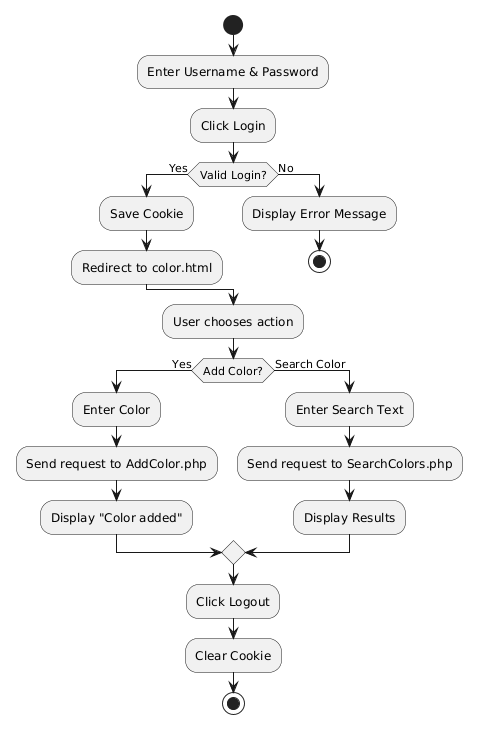

The diagram above was rendered by PlantUML. Its source (embedded in the PNG):
@startuml
start

:Enter Username & Password;
:Click Login;

if (Valid Login?) then (Yes)
  :Save Cookie;
  :Redirect to color.html;
else (No)
  :Display Error Message;
  stop
endif

:User chooses action;

if (Add Color?) then (Yes)
  :Enter Color;
  :Send request to AddColor.php;
  :Display "Color added";
else (Search Color)
  :Enter Search Text;
  :Send request to SearchColors.php;
  :Display Results;
endif

:Click Logout;
:Clear Cookie;

stop
@enduml